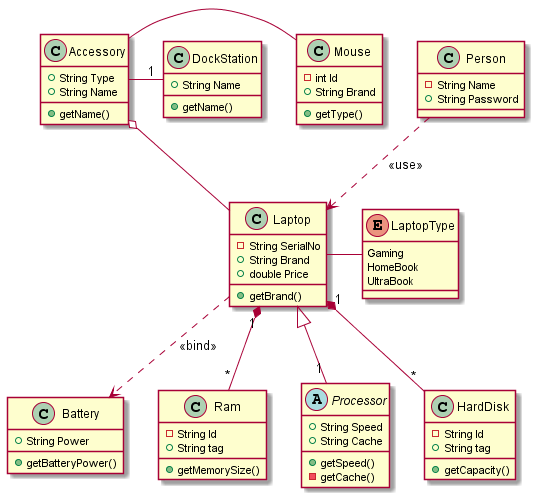

The diagram above was rendered by PlantUML. Its source (embedded in the PNG):
@startuml Computer

class Person{
- String Name
+ String Password
}

class Laptop{
- String SerialNo
+ String Brand
+ double Price
+ getBrand()
}

class Mouse{
- int Id
+ String Brand
+ getType()
}

class Battery{
+ String Power
+ getBatteryPower()
}

class Ram{
- String Id
+ String tag
+ getMemorySize()
}

abstract class Processor{
+ String Speed
+ String Cache
+ getSpeed()
- getCache()
}

class HardDisk{
- String Id
+ String tag
+ getCapacity()
}

class Accessory{
+ String Type
+ String Name
+ getName()
}

class DockStation{
+ String Name
+ getName()
}

enum LaptopType {
  Gaming
  HomeBook
  UltraBook
}

Person ..> Laptop: <<use>>
Laptop ..> Battery: <<bind>>
Laptop"1" *-- "*"Ram
Laptop"1" *-- "*"HardDisk
Accessory o-- Laptop
Laptop - LaptopType
Accessory - Mouse
Accessory - "1"DockStation
Laptop <|-- "1"Processor

@enduml